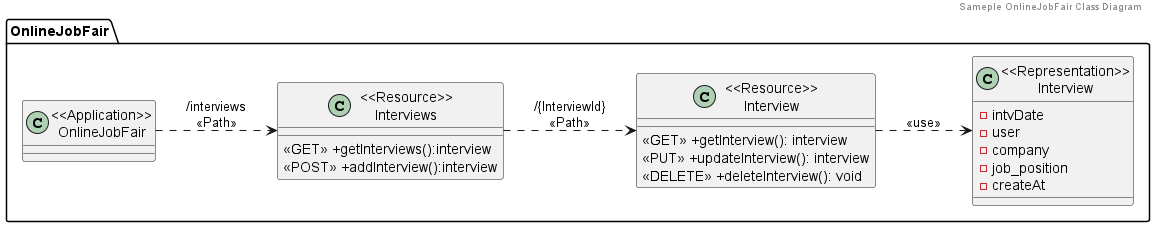

The diagram above was rendered by PlantUML. Its source (embedded in the PNG):
@startuml
header Sameple OnlineJobFair Class Diagram

left to right direction
package "OnlineJobFair"{
    class "<<Application>>\nOnlineJobFair" as OnlineJobFair{}

    class "<<Resource>>\nInterviews" as ResourceInterviews{
        <<GET>> +getInterviews():interview
        <<POST>> +addInterview():interview
    }

    class "<<Resource>>\nInterview" as ResourceInterview {
        <<GET>> +getInterview(): interview
        <<PUT>> +updateInterview(): interview
        <<DELETE>> +deleteInterview(): void
    }

    class "<<Representation>>\nInterview" as RepresentationInterview {
        -intvDate
        -user
        -company
        -job_position
        -createAt
    }

}

OnlineJobFair ..> ResourceInterviews:"/interviews\n<<Path>>"
ResourceInterviews ..> ResourceInterview: "/{InterviewId}\n<<Path>>"
ResourceInterview ..> RepresentationInterview: "<<use>>"

@enduml